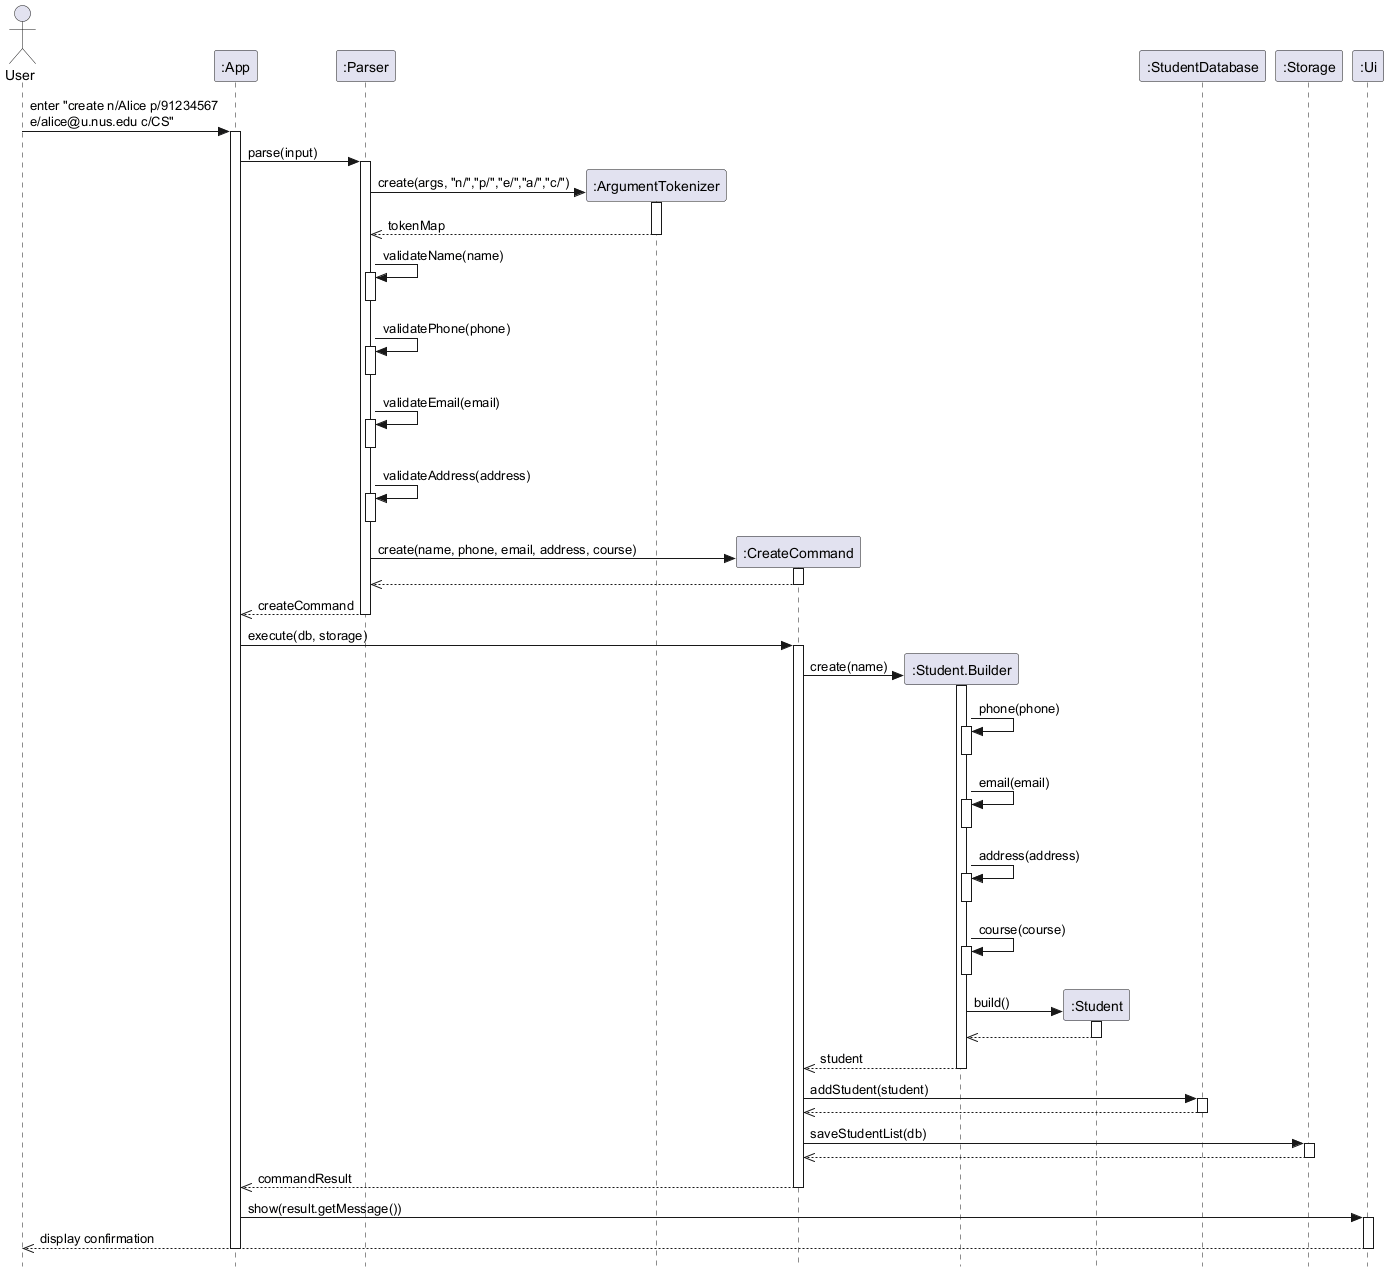

The diagram above was rendered by PlantUML. Its source (embedded in the PNG):
@startuml CreateCommandSequence
skinparam style strictuml
actor User

participant ":App" as App
participant ":Parser" as Parser
participant ":ArgumentTokenizer" as ArgumentTokenizer
participant ":CreateCommand" as CreateCommand
participant ":Student.Builder" as Builder
participant ":Student" as Student
participant ":StudentDatabase" as StudentDatabase
participant ":Storage" as Storage
participant ":Ui" as Ui

User -> App : enter "create n/Alice p/91234567\ne/alice@u.nus.edu c/CS"
activate App
App -> Parser : parse(input)
activate Parser
Parser -> ArgumentTokenizer ** : create(args, "n/","p/","e/","a/","c/")
activate ArgumentTokenizer
ArgumentTokenizer -->> Parser : tokenMap
deactivate ArgumentTokenizer
Parser -> Parser : validateName(name)
activate Parser
deactivate Parser
Parser -> Parser : validatePhone(phone)
activate Parser
deactivate Parser
Parser -> Parser : validateEmail(email)
activate Parser
deactivate Parser
Parser -> Parser : validateAddress(address)
activate Parser
deactivate Parser
Parser -> CreateCommand ** : create(name, phone, email, address, course)
activate CreateCommand
CreateCommand -->> Parser
deactivate CreateCommand
Parser -->> App : createCommand
deactivate Parser
App -> CreateCommand : execute(db, storage)
activate CreateCommand
CreateCommand -> Builder ** : create(name)
activate Builder
Builder -> Builder : phone(phone)
activate Builder
deactivate Builder
Builder -> Builder : email(email)
activate Builder
deactivate Builder
Builder -> Builder : address(address)
activate Builder
deactivate Builder
Builder -> Builder : course(course)
activate Builder
deactivate Builder
Builder -> Student ** : build()
activate Student
Student -->> Builder
deactivate Student
Builder -->> CreateCommand : student
deactivate Builder
CreateCommand -> StudentDatabase : addStudent(student)
activate StudentDatabase
StudentDatabase -->> CreateCommand
deactivate StudentDatabase
CreateCommand -> Storage : saveStudentList(db)
activate Storage
Storage -->> CreateCommand
deactivate Storage
CreateCommand -->> App : commandResult
deactivate CreateCommand
App -> Ui : show(result.getMessage())
activate Ui
Ui -->> User : display confirmation
deactivate Ui
deactivate App
@enduml